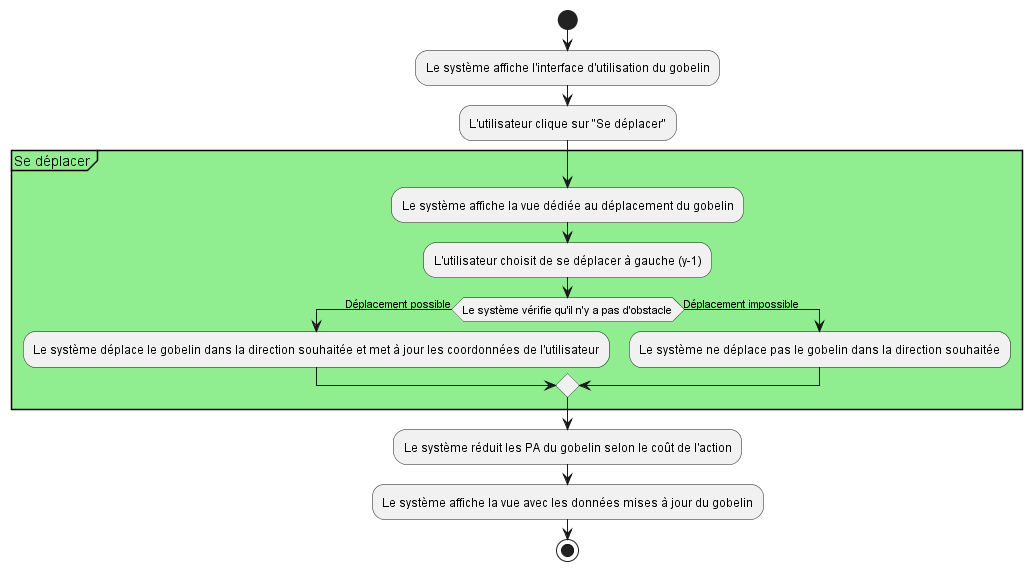

The diagram above was rendered by PlantUML. Its source (embedded in the PNG):
@startuml
start

:Le système affiche l'interface d'utilisation du gobelin;

:L'utilisateur clique sur "Se déplacer";

    partition #lightGreen "Se déplacer" {
        :Le système affiche la vue dédiée au déplacement du gobelin;
        :L'utilisateur choisit de se déplacer à gauche (y-1);
        
        if (Le système vérifie qu'il n'y a pas d'obstacle) then (Déplacement possible)
            :Le système déplace le gobelin dans la direction souhaitée et met à jour les coordonnées de l'utilisateur;
        else (Déplacement impossible)
            :Le système ne déplace pas le gobelin dans la direction souhaitée;
        endif
    }

:Le système réduit les PA du gobelin selon le coût de l'action;
:Le système affiche la vue avec les données mises à jour du gobelin;
stop
@enduml